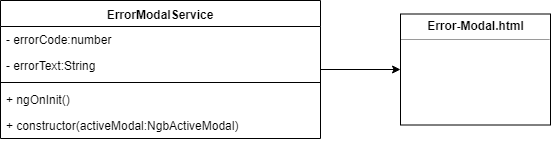

The diagram above was exported from draw.io. Its source (the exported page's mxGraphModel, read from the mxfile embedded in the PNG):
<mxGraphModel dx="1394" dy="747" grid="1" gridSize="10" guides="1" tooltips="1" connect="1" arrows="1" fold="1" page="1" pageScale="1" pageWidth="827" pageHeight="1169" math="0" shadow="0">
  <root>
    <mxCell id="0" />
    <mxCell id="1" parent="0" />
    <mxCell id="tPFG6JjZOhJDpR0F36QR-21" value="" style="edgeStyle=orthogonalEdgeStyle;rounded=0;orthogonalLoop=1;jettySize=auto;html=1;" edge="1" parent="1" source="tPFG6JjZOhJDpR0F36QR-7">
      <mxGeometry relative="1" as="geometry">
        <mxPoint x="550" y="428" as="targetPoint" />
      </mxGeometry>
    </mxCell>
    <mxCell id="tPFG6JjZOhJDpR0F36QR-7" value="ErrorModalService" style="swimlane;fontStyle=1;align=center;verticalAlign=top;childLayout=stackLayout;horizontal=1;startSize=26;horizontalStack=0;resizeParent=1;resizeParentMax=0;resizeLast=0;collapsible=1;marginBottom=0;" vertex="1" parent="1">
      <mxGeometry x="150" y="359" width="320" height="138" as="geometry" />
    </mxCell>
    <mxCell id="tPFG6JjZOhJDpR0F36QR-8" value="- errorCode:number&#10;&#10;" style="text;strokeColor=none;fillColor=none;align=left;verticalAlign=top;spacingLeft=4;spacingRight=4;overflow=hidden;rotatable=0;points=[[0,0.5],[1,0.5]];portConstraint=eastwest;" vertex="1" parent="tPFG6JjZOhJDpR0F36QR-7">
      <mxGeometry y="26" width="320" height="26" as="geometry" />
    </mxCell>
    <mxCell id="tPFG6JjZOhJDpR0F36QR-12" value="- errorText:String&#10;&#10;" style="text;strokeColor=none;fillColor=none;align=left;verticalAlign=top;spacingLeft=4;spacingRight=4;overflow=hidden;rotatable=0;points=[[0,0.5],[1,0.5]];portConstraint=eastwest;" vertex="1" parent="tPFG6JjZOhJDpR0F36QR-7">
      <mxGeometry y="52" width="320" height="26" as="geometry" />
    </mxCell>
    <mxCell id="tPFG6JjZOhJDpR0F36QR-9" value="" style="line;strokeWidth=1;fillColor=none;align=left;verticalAlign=middle;spacingTop=-1;spacingLeft=3;spacingRight=3;rotatable=0;labelPosition=right;points=[];portConstraint=eastwest;" vertex="1" parent="tPFG6JjZOhJDpR0F36QR-7">
      <mxGeometry y="78" width="320" height="8" as="geometry" />
    </mxCell>
    <mxCell id="tPFG6JjZOhJDpR0F36QR-10" value="+ ngOnInit()" style="text;strokeColor=none;fillColor=none;align=left;verticalAlign=top;spacingLeft=4;spacingRight=4;overflow=hidden;rotatable=0;points=[[0,0.5],[1,0.5]];portConstraint=eastwest;" vertex="1" parent="tPFG6JjZOhJDpR0F36QR-7">
      <mxGeometry y="86" width="320" height="26" as="geometry" />
    </mxCell>
    <mxCell id="tPFG6JjZOhJDpR0F36QR-13" value="+ constructor(activeModal:NgbActiveModal)&#10;" style="text;strokeColor=none;fillColor=none;align=left;verticalAlign=top;spacingLeft=4;spacingRight=4;overflow=hidden;rotatable=0;points=[[0,0.5],[1,0.5]];portConstraint=eastwest;" vertex="1" parent="tPFG6JjZOhJDpR0F36QR-7">
      <mxGeometry y="112" width="320" height="26" as="geometry" />
    </mxCell>
    <mxCell id="tPFG6JjZOhJDpR0F36QR-24" value="&lt;p style=&quot;margin: 0px ; margin-top: 4px ; text-align: center&quot;&gt;&lt;b&gt;Error-Modal.html&lt;/b&gt;&lt;/p&gt;&lt;hr size=&quot;1&quot;&gt;&lt;p style=&quot;margin: 0px ; margin-left: 4px&quot;&gt;&lt;/p&gt;&lt;p style=&quot;margin: 0px ; margin-left: 4px&quot;&gt;&lt;br&gt;&lt;/p&gt;" style="verticalAlign=top;align=left;overflow=fill;fontSize=12;fontFamily=Helvetica;html=1;" vertex="1" parent="1">
      <mxGeometry x="550" y="372.5" width="150" height="111" as="geometry" />
    </mxCell>
  </root>
</mxGraphModel>